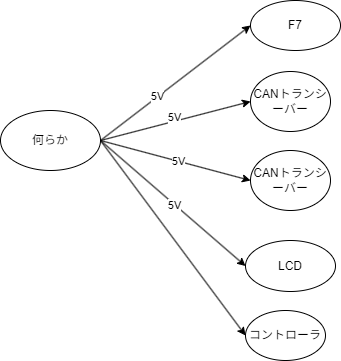

The diagram above was exported from draw.io. Its source (the exported page's mxGraphModel, read from the mxfile embedded in the PNG):
<mxGraphModel dx="496" dy="467" grid="1" gridSize="10" guides="1" tooltips="1" connect="1" arrows="1" fold="1" page="1" pageScale="1" pageWidth="1169" pageHeight="827" math="0" shadow="0">
  <root>
    <mxCell id="0" />
    <mxCell id="1" parent="0" />
    <mxCell id="2" value="LCD" style="ellipse;whiteSpace=wrap;html=1;" parent="1" vertex="1">
      <mxGeometry x="275" y="260" width="90" height="51" as="geometry" />
    </mxCell>
    <mxCell id="4" value="F7" style="ellipse;whiteSpace=wrap;html=1;" parent="1" vertex="1">
      <mxGeometry x="280" y="20" width="90" height="50" as="geometry" />
    </mxCell>
    <mxCell id="7" value="CANトランシーバー" style="ellipse;whiteSpace=wrap;html=1;" parent="1" vertex="1">
      <mxGeometry x="280" y="91" width="80" height="60" as="geometry" />
    </mxCell>
    <mxCell id="8" value="CANトランシーバー" style="ellipse;whiteSpace=wrap;html=1;" parent="1" vertex="1">
      <mxGeometry x="280" y="170" width="80" height="60" as="geometry" />
    </mxCell>
    <mxCell id="10" style="edgeStyle=none;html=1;exitX=1;exitY=0.5;exitDx=0;exitDy=0;entryX=0;entryY=0.5;entryDx=0;entryDy=0;" edge="1" parent="1" source="9" target="4">
      <mxGeometry relative="1" as="geometry" />
    </mxCell>
    <mxCell id="14" value="5V" style="edgeLabel;html=1;align=center;verticalAlign=middle;resizable=0;points=[];" vertex="1" connectable="0" parent="10">
      <mxGeometry x="-0.2344" y="1" relative="1" as="geometry">
        <mxPoint as="offset" />
      </mxGeometry>
    </mxCell>
    <mxCell id="11" style="edgeStyle=none;html=1;exitX=1;exitY=0.5;exitDx=0;exitDy=0;entryX=0;entryY=0.5;entryDx=0;entryDy=0;" edge="1" parent="1" source="9" target="7">
      <mxGeometry relative="1" as="geometry" />
    </mxCell>
    <mxCell id="15" value="5V" style="edgeLabel;html=1;align=center;verticalAlign=middle;resizable=0;points=[];" vertex="1" connectable="0" parent="11">
      <mxGeometry x="-0.0053" y="4" relative="1" as="geometry">
        <mxPoint as="offset" />
      </mxGeometry>
    </mxCell>
    <mxCell id="12" style="edgeStyle=none;html=1;exitX=1;exitY=0.5;exitDx=0;exitDy=0;entryX=0;entryY=0.5;entryDx=0;entryDy=0;" edge="1" parent="1" source="9" target="2">
      <mxGeometry relative="1" as="geometry" />
    </mxCell>
    <mxCell id="17" value="5V" style="edgeLabel;html=1;align=center;verticalAlign=middle;resizable=0;points=[];" vertex="1" connectable="0" parent="12">
      <mxGeometry x="0.0246" y="-1" relative="1" as="geometry">
        <mxPoint as="offset" />
      </mxGeometry>
    </mxCell>
    <mxCell id="13" style="edgeStyle=none;html=1;exitX=1;exitY=0.5;exitDx=0;exitDy=0;entryX=0;entryY=0.5;entryDx=0;entryDy=0;" edge="1" parent="1" source="9" target="8">
      <mxGeometry relative="1" as="geometry" />
    </mxCell>
    <mxCell id="16" value="5V" style="edgeLabel;html=1;align=center;verticalAlign=middle;resizable=0;points=[];" vertex="1" connectable="0" parent="13">
      <mxGeometry x="0.0365" relative="1" as="geometry">
        <mxPoint as="offset" />
      </mxGeometry>
    </mxCell>
    <mxCell id="19" style="edgeStyle=none;html=1;exitX=1;exitY=0.5;exitDx=0;exitDy=0;entryX=0;entryY=0.5;entryDx=0;entryDy=0;" edge="1" parent="1" source="9" target="18">
      <mxGeometry relative="1" as="geometry" />
    </mxCell>
    <mxCell id="9" value="何らか" style="ellipse;whiteSpace=wrap;html=1;" vertex="1" parent="1">
      <mxGeometry x="30" y="130" width="100" height="60" as="geometry" />
    </mxCell>
    <mxCell id="18" value="コントローラ" style="ellipse;whiteSpace=wrap;html=1;" vertex="1" parent="1">
      <mxGeometry x="275" y="330" width="80" height="50" as="geometry" />
    </mxCell>
  </root>
</mxGraphModel>